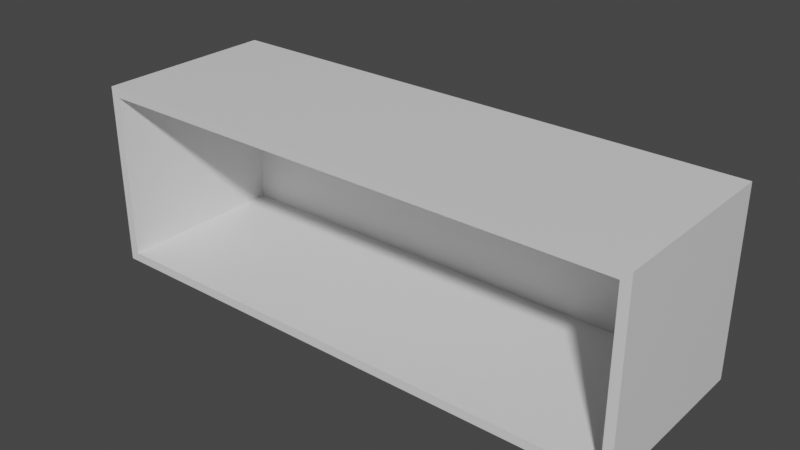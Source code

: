# Source: empty_room_x3.blend  (saved by Blender 3.0.42; exported with 4.5.12 LTS)
import bpy
from mathutils import Matrix  # noqa: F401  (used for matrix-valued properties, if any)

bpy.ops.wm.read_factory_settings(use_empty=True)
scene = bpy.context.scene
scene.name = 'Scene'

# ---- collections
col_collection = bpy.data.collections.new('Collection'); scene.collection.children.link(col_collection)
col_collection_2 = bpy.data.collections.new('Collection 2'); scene.collection.children.link(col_collection_2)

# ---- materials (node trees are filled in below, after node groups)
mat_material = bpy.data.materials.new('Material')
mat_material.alpha_threshold = 0.0
mat_material.use_transparent_shadow = False
mat_material.line_color = (0.0, 0.0, 0.0, 1.0)

# ---- material node trees
mat_material.use_nodes = True; mat_material.node_tree.nodes.clear()
_N = mat_material.node_tree.nodes; _L = mat_material.node_tree.links
n0 = _N.new('ShaderNodeOutputMaterial'); n0.name = 'Material Output'; n0.location = (300, 300)
n1 = _N.new('ShaderNodeBsdfPrincipled'); n1.name = 'Principled BSDF'; n1.location = (10, 300)
n1.distribution = 'GGX'
n1.subsurface_method = 'RANDOM_WALK_SKIN'
n1.inputs[2].default_value = 0.4
n1.inputs[3].default_value = 1.45
n1.inputs[27].default_value = (0.0, 0.0, 0.0, 1.0)
n1.inputs[28].default_value = 1.0
_L.new(n1.outputs[0], n0.inputs[0])
n0.is_active_output = True

# ---- world
world_world = bpy.data.worlds.new('World'); scene.world = world_world
world_world.use_nodes = True; world_world.node_tree.nodes.clear()
_N = world_world.node_tree.nodes; _L = world_world.node_tree.links
n0 = _N.new('ShaderNodeOutputWorld'); n0.name = 'World Output'; n0.location = (300, 300)
n1 = _N.new('ShaderNodeBackground'); n1.name = 'Background'; n1.location = (10, 300)
n1.inputs[0].default_value = (0.05088, 0.05088, 0.05088, 1.0)
_L.new(n1.outputs[0], n0.inputs[0])
n0.is_active_output = True
world_world.color = (0.05088, 0.05088, 0.05088)
world_world.use_sun_shadow = False
world_world.sun_shadow_jitter_overblur = 0.0

# ---- meshes
me_cube = bpy.data.meshes.new('Cube')
me_cube.from_pydata([(0.9426, 1.877, 0.8396), (0.9426, 1.877, -1.16), (0.9093, -0.1228, 0.7395), (0.9093, -0.1228, -1.06), (-1.057, 1.877, 0.8396), (-1.057, 1.877, -1.16), (-1.024, -0.1228, 0.7395), (-1.024, -0.1228, -1.06), (0.9426, -0.1228, 0.8396), (-1.057, -0.1228, 0.8396), (-1.057, -0.1228, -1.16), (0.9426, -0.1228, -1.16), (0.9093, 1.777, 0.7395), (0.9093, 1.777, -1.06), (-1.024, 1.777, 0.7395), (-1.024, 1.777, -1.06)], [], [(5, 4, 0, 1), (0, 4, 9, 8), (10, 9, 4, 5), (5, 1, 11, 10), (3, 2, 12, 13), (1, 0, 8, 11), (6, 2, 8, 9), (3, 7, 10, 11), (2, 3, 11, 8), (7, 6, 9, 10), (13, 12, 14, 15), (2, 6, 14, 12), (6, 7, 15, 14), (7, 3, 13, 15)])
_uv = me_cube.uv_layers.new(name='UVMap')
_uv.uv.foreach_set('vector', [0.375, 0.0, 0.625, 0.0, 0.625, 0.25, 0.375, 0.25, 0.375, 0.25, 0.625, 0.25, 0.625, 0.5, 0.375, 0.5, 0.375, 0.5, 0.625, 0.5, 0.625, 0.75, 0.375, 0.75, 0.375, 0.75, 0.625, 0.75, 0.625, 1.0, 0.375, 1.0, 0.1375, 0.5125, 0.3625, 0.5125, 0.3625, 0.5125, 0.1375, 0.5125, 0.625, 0.5, 0.875, 0.5, 0.875, 0.75, 0.625, 0.75, 0.3625, 0.7458, 0.3625, 0.5042, 0.375, 0.5, 0.375, 0.75, 0.1375, 0.5042, 0.1375, 0.7458, 0.125, 0.75, 0.125, 0.5, 0.3625, 0.5042, 0.1375, 0.5042, 0.125, 0.5, 0.375, 0.5, 0.1375, 0.7458, 0.3625, 0.7458, 0.375, 0.75, 0.125, 0.75, 0.1375, 0.5042, 0.3625, 0.5042, 0.3625, 0.7458, 0.1375, 0.7458, 0.3625, 0.5042, 0.3625, 0.7458, 0.3625, 0.7458, 0.3625, 0.5042, 0.3625, 0.7375, 0.1375, 0.7375, 0.1375, 0.7375, 0.3625, 0.7375, 0.1375, 0.7458, 0.1375, 0.5042, 0.1375, 0.5042, 0.1375, 0.7458])
me_cube.materials.append(mat_material)
me_cube.use_remesh_preserve_volume = False
me_cube.use_remesh_preserve_attributes = False
me_cube.use_mirror_vertex_groups = False
me_cube.update()

# ---- objects
ob_cube = bpy.data.objects.new('Cube', me_cube)

# ---- transforms, parenting, visibility, modifiers, constraints
ob_cube.location = (0.0, 0.0, 0.0)
ob_cube.scale = (3.0, 1.0, 1.0)
ob_cube.lock_rotations_4d = False
ob_cube.empty_display_type = 'ARROWS'
ob_cube.lineart.crease_threshold = 0.0

# ---- collection membership
col_collection.objects.link(ob_cube)

# ---- scene / render settings (as saved in the file)
scene.frame_start = 1; scene.frame_end = 250; scene.frame_set(1)
scene.render.engine = 'BLENDER_EEVEE_NEXT'
scene.cycles.sampling_pattern = 'TABULATED_SOBOL'
scene.cycles.use_light_tree = False
scene.view_settings.view_transform = 'Filmic'
bpy.context.view_layer.update()

# ---- added for rendering (the .blend has no active camera and no usable light): camera, sun
cam_auto = bpy.data.cameras.new('AutoCamera')
cam_auto.lens = 50.0
cam_auto.sensor_width = 36.0
cam_auto.clip_end = 1000.0
ob_auto_camera = bpy.data.objects.new('AutoCamera', cam_auto)
scene.collection.objects.link(ob_auto_camera)
ob_auto_camera.location = (5.96507, -6.48745, 4.74935)
ob_auto_camera.rotation_euler = (1.09748, -7.21219e-08, 0.694738)
scene.camera = ob_auto_camera
light_auto_sun = bpy.data.lights.new('AutoSun', 'SUN')
light_auto_sun.energy = 3.0
light_auto_sun.angle = 0.0523599
ob_auto_sun = bpy.data.objects.new('AutoSun', light_auto_sun)
scene.collection.objects.link(ob_auto_sun)
ob_auto_sun.rotation_euler = (0.872665, 0.174533, 0.523599)
bpy.context.view_layer.update()
